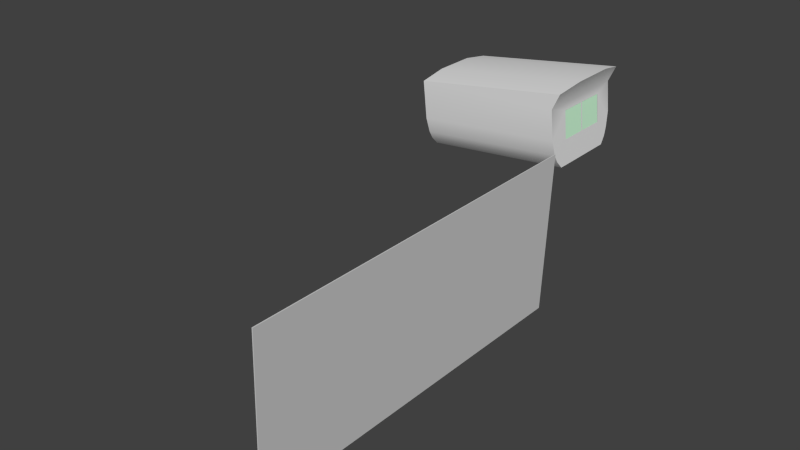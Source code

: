 # Source: mag-compass.blend  (saved by Blender 2.79.0; exported with 4.5.12 LTS)
import bpy
from mathutils import Matrix  # noqa: F401  (used for matrix-valued properties, if any)

bpy.ops.wm.read_factory_settings(use_empty=True)
scene = bpy.context.scene
scene.name = 'Scene'

# ---- collections
col_collection_1 = bpy.data.collections.new('Collection 1'); scene.collection.children.link(col_collection_1)
col_collection_2 = bpy.data.collections.new('Collection 2'); scene.collection.children.link(col_collection_2)
col_collection_3 = bpy.data.collections.new('Collection 3'); scene.collection.children.link(col_collection_3)
col_collection_4 = bpy.data.collections.new('Collection 4'); scene.collection.children.link(col_collection_4)
col_collection_5 = bpy.data.collections.new('Collection 5'); scene.collection.children.link(col_collection_5)
col_collection_11 = bpy.data.collections.new('Collection 11'); scene.collection.children.link(col_collection_11)

# ---- materials (node trees are filled in below, after node groups)
mat_correction_card = bpy.data.materials.new('correction-card')
mat_correction_card.alpha_threshold = 0.0
mat_correction_card.use_transparent_shadow = False
mat_correction_card.diffuse_color = (0.64, 0.64, 0.64, 1.0)
mat_correction_card.specular_color = (0.25, 0.25, 0.25)
mat_correction_card.roughness = 0.5
mat_correction_card.specular_intensity = 1.0
mat_deviation = bpy.data.materials.new('deviation')
mat_deviation.alpha_threshold = 0.0
mat_deviation.use_transparent_shadow = False
mat_deviation.roughness = 0.5
mat_material = bpy.data.materials.new('Material')
mat_material.alpha_threshold = 0.0
mat_material.use_transparent_shadow = False
mat_material.roughness = 0.5
mat_material_glass = bpy.data.materials.new('Material.Glass')
mat_material_glass.alpha_threshold = 0.0
mat_material_glass.use_transparent_shadow = False
mat_material_glass.diffuse_color = (0.6479, 1.0, 0.7093, 1.0)
mat_material_glass.specular_color = (0.5989, 1.0, 1.0)
mat_material_glass.roughness = 0.5
mat_material_glass.specular_intensity = 1.0

# ---- node groups
ng_auto_smooth = bpy.data.node_groups.new('Auto Smooth', 'GeometryNodeTree')
_s = ng_auto_smooth.interface.new_socket(name='Geometry', in_out='OUTPUT', socket_type='NodeSocketGeometry')
_s = ng_auto_smooth.interface.new_socket(name='Geometry', in_out='INPUT', socket_type='NodeSocketGeometry')
_s = ng_auto_smooth.interface.new_socket(name='Angle', in_out='INPUT', socket_type='NodeSocketFloat')
_s.subtype = 'ANGLE'
_s.min_value = 0.0
_s.max_value = 3.142
ng_auto_smooth.is_modifier = True
_N = ng_auto_smooth.nodes; _L = ng_auto_smooth.links
n0 = _N.new('NodeGroupOutput'); n0.name = 'Group Output'; n0.location = (480, -100)
n1 = _N.new('NodeGroupInput'); n1.name = 'Group Input'; n1.location = (-420, -300)
n2 = _N.new('NodeGroupInput'); n2.name = 'Group Input.001'; n2.location = (-60, -100)
n3 = _N.new('GeometryNodeSetShadeSmooth'); n3.name = 'Set Shade Smooth'; n3.location = (120, -100)
n3.domain = 'EDGE'
n4 = _N.new('GeometryNodeSetShadeSmooth'); n4.name = 'Set Shade Smooth.001'; n4.location = (300, -100)
n5 = _N.new('GeometryNodeInputMeshEdgeAngle'); n5.name = 'Edge Angle'; n5.location = (-420, -220)
n6 = _N.new('GeometryNodeInputEdgeSmooth'); n6.name = 'Is Edge Smooth'; n6.location = (-60, -160)
n7 = _N.new('GeometryNodeInputShadeSmooth'); n7.name = 'Is Face Smooth'; n7.location = (-240, -340)
n8 = _N.new('FunctionNodeBooleanMath'); n8.name = 'Boolean Math'; n8.location = (-60, -220)
n9 = _N.new('FunctionNodeCompare'); n9.name = 'Compare'; n9.location = (-240, -180)
n9.operation = 'LESS_EQUAL'
_L.new(n5.outputs[0], n9.inputs[0])
_L.new(n4.outputs[0], n0.inputs[0])
_L.new(n1.outputs[1], n9.inputs[1])
_L.new(n9.outputs[0], n8.inputs[0])
_L.new(n7.outputs[0], n8.inputs[1])
_L.new(n2.outputs[0], n3.inputs[0])
_L.new(n6.outputs[0], n3.inputs[1])
_L.new(n3.outputs[0], n4.inputs[0])
_L.new(n8.outputs[0], n3.inputs[2])
n0.is_active_output = True

# ---- material node trees

# ---- world
world_world = bpy.data.worlds.new('World'); scene.world = world_world
world_world.color = (0.05088, 0.05088, 0.05088)
world_world.use_sun_shadow = False
world_world.sun_shadow_jitter_overblur = 0.0
world_world.cycles.sampling_method = 'NONE'
world_world.cycles.sample_map_resolution = 256

# ---- meshes
me_controllock_009 = bpy.data.meshes.new('ControlLock.009')
me_controllock_009.from_pydata([(-0.3144, 0.2511, 0.07097), (-0.3177, 0.2474, 0.2498), (-0.314, 0.2511, 0.07097), (-0.3172, 0.2474, 0.2498), (-0.3189, 0.1701, 0.06914), (-0.3221, 0.1665, 0.2479), (-0.3184, 0.1701, 0.06914), (-0.3217, 0.1664, 0.2479)], [], [(0, 1, 3, 2), (2, 3, 7, 6), (6, 7, 5, 4), (4, 5, 1, 0), (2, 6, 4, 0), (7, 3, 1, 5)])
_uv = me_controllock_009.uv_layers.new(name='UVMap')
_uv.uv.foreach_set('vector', [1.0, 0.9022, -0.003133, 0.8968, -0.002854, 0.8964, 1.0, 0.9018, 1.0, 0.9018, -0.002854, 0.8964, -0.003283, 0.104, 1.002, 0.1028, 1.002, 0.1028, -0.003283, 0.104, -0.003565, 0.1044, 1.002, 0.1032, 1.002, 0.1032, -0.003565, 0.1044, -0.003133, 0.8968, 1.0, 0.9022, 1.0, 0.9018, 1.002, 0.1028, 1.002, 0.1032, 1.0, 0.9022, -0.003283, 0.104, -0.002854, 0.8964, -0.003133, 0.8968, -0.003565, 0.1044])
me_controllock_009.materials.append(mat_correction_card)
me_controllock_009.use_remesh_preserve_volume = False
me_controllock_009.use_remesh_preserve_attributes = False
me_controllock_009.use_mirror_vertex_groups = False
me_controllock_009.update()
me_casing_mesh_002 = bpy.data.meshes.new('Casing.mesh.002')
me_casing_mesh_002.from_pydata([(-0.3427, 0.01559, 0.2326), (-0.3427, -0.01449, 0.2326), (-0.3414, -0.0145, 0.2191), (-0.3414, 0.01557, 0.2193)], [], [(1, 2, 3, 0)])
me_casing_mesh_002.polygons.foreach_set('use_smooth', [True] * 1)
_uv = me_casing_mesh_002.uv_layers.new(name='UVMap')
_uv.uv.foreach_set('vector', [0.03756, 0.8381, 0.03496, 0.2061, 0.99, 0.2112, 0.9928, 0.8368])
me_casing_mesh_002.materials.append(mat_deviation)
me_casing_mesh_002.use_remesh_preserve_volume = False
me_casing_mesh_002.use_remesh_preserve_attributes = False
me_casing_mesh_002.use_mirror_vertex_groups = False
me_casing_mesh_002.update()
me_casing_mesh_001 = bpy.data.meshes.new('Casing.mesh.001')
me_casing_mesh_001.from_pydata([(-0.4231, 0.02587, 0.2482), (-0.4196, 0.01881, 0.2118), (-0.4196, -0.01926, 0.2116), (-0.4231, -0.02683, 0.248), (-0.3405, -0.02654, 0.2599), (-0.3414, -0.01895, 0.2191), (-0.3414, 0.01911, 0.2193), (-0.3405, 0.02615, 0.2601), (-0.339, 0.01296, 0.2627), (-0.339, -0.01076, 0.2626), (-0.4233, 0.01105, 0.2506), (-0.4233, -0.01135, 0.2505), (-0.3445, -0.0265, 0.2512), (-0.3445, 0.02619, 0.2515), (-0.4211, -0.02673, 0.2276), (-0.343, -0.02642, 0.2351), (-0.4211, 0.02597, 0.2278), (-0.343, 0.02627, 0.2354), (-0.4203, 0.0238, 0.2198), (-0.3422, 0.0241, 0.2273), (-0.42, 0.02203, 0.2158), (-0.3418, 0.02233, 0.2233), (-0.4203, -0.02489, 0.2196), (-0.3422, -0.02458, 0.2271), (-0.42, -0.02287, 0.2156), (-0.3418, -0.02256, 0.2231), (-0.3427, 0.01559, 0.2326), (-0.3441, 0.01559, 0.2475), (-0.3441, -0.01449, 0.2475), (-0.3427, -0.01449, 0.2326), (-0.3427, -0.02584, 0.2326), (-0.3427, 0.0255, 0.2325), (-0.3427, -0.01893, 0.2326), (-0.3425, 0.01913, 0.2304), (-0.3427, 0.01914, 0.2326), (-0.3414, -0.01895, 0.2191), (-0.3414, 0.01911, 0.2193), (-0.3427, 0.01559, 0.2326), (-0.3427, -0.01449, 0.2326), (-0.3427, -0.01893, 0.2326), (-0.3425, 0.01913, 0.2304), (-0.3414, -0.0145, 0.2191), (-0.3414, 0.01557, 0.2193), (-0.3427, 0.01559, 0.2326), (-0.3425, 0.01913, 0.2304), (-0.3427, 0.01914, 0.2326)], [], [(4, 12, 9), (7, 8, 13), (8, 10, 11, 9), (8, 9, 12, 13), (0, 10, 8, 7), (0, 7, 13), (3, 4, 9, 11), (3, 12, 4), (20, 21, 6, 1), (14, 15, 12, 3), (0, 3, 11, 10), (0, 16, 18, 20, 1, 2, 24, 22, 14, 3), (12, 28, 27, 26, 34, 31, 17, 13), (22, 23, 30, 15, 14), (0, 13, 17, 16), (16, 17, 31, 19, 18), (18, 19, 21, 20), (24, 25, 23, 22), (2, 5, 25, 24), (5, 32, 30, 23, 25), (30, 32, 29, 28, 12, 15), (31, 34, 33, 19), (33, 6, 21, 19), (39, 35, 41, 38), (37, 42, 36, 40), (44, 45, 43)])
me_casing_mesh_001.polygons.foreach_set('use_smooth', [True] * 26)
_uv = me_casing_mesh_001.uv_layers.new(name='UVMap')
_uv.uv.foreach_set('vector', [0.6007, 0.6939, 0.6007, 0.597, 0.7202, 0.7229, 0.9991, 0.6939, 0.8995, 0.7229, 0.999, 0.597, 0.6606, 0.9849, 0.9951, 0.9715, 0.9944, 0.9696, 0.6599, 0.9828, 0.8995, 0.7229, 0.7202, 0.7229, 0.6007, 0.597, 0.999, 0.597, 0.9956, 0.9631, 0.9951, 0.9715, 0.6606, 0.9849, 0.668, 0.9764, 0.9956, 0.9631, 0.668, 0.9764, 0.6872, 0.9442, 0.994, 0.9585, 0.6665, 0.9718, 0.6599, 0.9828, 0.9944, 0.9696, 0.994, 0.9585, 0.6856, 0.9395, 0.6665, 0.9718, 0.9964, 0.835, 0.6879, 0.8328, 0.6879, 0.8167, 0.9964, 0.8189, 0.9946, 0.8781, 0.6861, 0.8761, 0.6856, 0.9395, 0.994, 0.9585, 0.5096, 0.9357, 0.6811, 0.9362, 0.6307, 0.9444, 0.5578, 0.9442, 0.5101, 0.9338, 0.51, 0.8651, 0.5171, 0.838, 0.5229, 0.8245, 0.5334, 0.811, 0.6574, 0.8108, 0.6691, 0.8243, 0.6756, 0.8378, 0.6815, 0.8648, 0.6816, 0.9336, 0.6007, 0.5969, 0.6914, 0.5567, 0.9187, 0.555, 0.9182, 0.3961, 0.945, 0.3957, 0.9931, 0.3951, 0.999, 0.4255, 0.999, 0.5969, 0.9949, 0.8466, 0.6864, 0.8446, 0.6862, 0.8662, 0.6861, 0.8761, 0.9946, 0.8781, 0.9956, 0.9631, 0.6872, 0.9442, 0.6877, 0.8808, 0.9962, 0.8828, 0.9962, 0.8828, 0.6877, 0.8808, 0.6877, 0.8695, 0.6878, 0.8489, 0.9963, 0.851, 0.9963, 0.851, 0.6878, 0.8489, 0.6879, 0.8328, 0.9964, 0.835, 0.9951, 0.831, 0.6866, 0.8289, 0.6864, 0.8446, 0.9949, 0.8466, 0.9953, 0.8155, 0.6868, 0.8133, 0.6866, 0.8289, 0.9951, 0.831, 0.6566, 0.254, 0.6573, 0.3979, 0.605, 0.3985, 0.6143, 0.3397, 0.6294, 0.2969, 0.605, 0.3985, 0.6573, 0.3979, 0.6908, 0.3975, 0.6914, 0.5567, 0.6007, 0.5969, 0.6007, 0.4254, 0.9931, 0.3951, 0.945, 0.3957, 0.9449, 0.3726, 0.9823, 0.3397, 0.9449, 0.3726, 0.9443, 0.254, 0.9688, 0.2969, 0.9823, 0.3397, 0.657, 0.3978, 0.6563, 0.2568, 0.6893, 0.2569, 0.6899, 0.3974, 0.9176, 0.396, 0.917, 0.2569, 0.9433, 0.2569, 0.9438, 0.373, 0.9438, 0.373, 0.9439, 0.3957, 0.9176, 0.396])
me_casing_mesh_001.materials.append(mat_material)
me_casing_mesh_001.use_remesh_preserve_volume = False
me_casing_mesh_001.use_remesh_preserve_attributes = False
me_casing_mesh_001.use_mirror_vertex_groups = False
me_casing_mesh_001.update()
me_casing_mesh_000 = bpy.data.meshes.new('Casing.mesh.000')
me_casing_mesh_000.from_pydata([(-0.3427, 0.0009836, 0.2326), (-0.3441, 0.0009811, 0.2475), (-0.3441, 4.149e-05, 0.2475), (-0.3427, 9.153e-06, 0.2326)], [], [(0, 1, 2, 3)])
me_casing_mesh_000.polygons.foreach_set('use_smooth', [True] * 1)
_uv = me_casing_mesh_000.uv_layers.new(name='UVMap')
_uv.uv.foreach_set('vector', [0.8007, 0.3986, 0.8006, 0.5544, 0.7938, 0.5546, 0.7938, 0.3988])
me_casing_mesh_000.materials.append(mat_material)
me_casing_mesh_000.use_remesh_preserve_volume = False
me_casing_mesh_000.use_remesh_preserve_attributes = False
me_casing_mesh_000.use_mirror_vertex_groups = False
me_casing_mesh_000.update()
me_interior_mesh_001 = bpy.data.meshes.new('Interior.mesh.001')
me_interior_mesh_001.from_pydata([(-0.03929, 0.01968, 0.009753), (-0.03929, 0.01908, -0.01182), (-0.03929, -0.01877, -0.01162), (-0.03929, -0.01855, 0.009549), (0.03936, -0.01891, 0.01174), (0.03922, -0.01914, -0.01162), (0.03922, 0.01865, -0.01182), (0.03936, 0.01925, 0.01194), (0.0394, 0.01084, 0.01642), (0.0394, -0.01153, 0.01642), (-0.03929, 0.01125, 0.01424), (-0.03929, -0.01115, 0.01424), (-0.03929, 0.02246, 0.002697), (0.03929, 0.02203, 0.003718), (-0.03929, -0.02235, -0.002253), (0.03922, -0.02272, -0.002198), (-0.03929, 0.02246, -0.002055), (0.03922, 0.02203, -0.002198), (-0.03929, 0.02126, -0.00813), (0.03922, 0.02083, -0.008202), (-0.03929, -0.02096, -0.00823), (0.03922, -0.02132, -0.008202), (-0.03929, -0.01115, -0.015), (0.03922, -0.01153, -0.015), (-0.03929, -0.01636, -0.01301), (0.03922, -0.01673, -0.01301), (0.03922, 0.01084, -0.015), (-0.03929, 0.01125, -0.015), (0.03922, 0.01663, -0.01321), (-0.03929, 0.01705, -0.01321), (-0.03929, 0.02145, 0.006728), (0.03932, 0.02102, 0.008332), (0.03938, 0.01583, 0.01418), (-0.03929, 0.01625, 0.01199), (-0.03929, -0.02235, 0.002598), (0.03929, -0.02272, 0.003718), (-0.03929, -0.02093, 0.006678), (0.03932, -0.02129, 0.008332), (0.03938, -0.01573, 0.01437), (-0.03929, -0.01536, 0.01218), (-0.03929, 5.102e-05, 0.01523), (0.0394, -0.0003465, 0.01742), (-0.03929, 5.102e-05, -0.01583), (0.03922, -0.0003458, -0.01583)], [], [(41, 40, 11, 9), (33, 10, 8, 32), (31, 13, 12, 30), (39, 38, 9, 11), (13, 17, 16, 12), (18, 19, 6, 1), (0, 33, 32, 7), (0, 3, 39, 11, 40, 10, 33), (0, 30, 12, 16, 18, 1, 29, 27, 42, 22, 24, 2, 20, 14, 34, 36, 3), (29, 1, 6, 28), (20, 21, 15, 14), (7, 31, 30, 0), (16, 17, 19, 18), (2, 5, 21, 20), (24, 22, 23, 25), (2, 24, 25, 5), (27, 29, 28, 26), (42, 27, 26, 43), (36, 37, 4, 3), (14, 15, 35, 34), (34, 35, 37, 36), (3, 4, 38, 39), (8, 10, 40, 41), (22, 42, 43, 23)])
me_interior_mesh_001.polygons.foreach_set('use_smooth', [1, 1, 1, 1, 1, 1, 1, 1, 1, 0, 1, 1, 1, 1, 0, 0, 0, 0, 1, 1, 1, 1, 1, 0])
_uv = me_interior_mesh_001.uv_layers.new(name='UVMap')
_uv.uv.foreach_set('vector', [0.7594, 0.2282, 0.7567, 0.168, 0.71, 0.1679, 0.6737, 0.2278, 0.8268, 0.1629, 0.8034, 0.1681, 0.8451, 0.2285, 0.8871, 0.2199, 0.9275, 0.1789, 0.9259, 0.1465, 0.8501, 0.1283, 0.8502, 0.1431, 0.6867, 0.1627, 0.6322, 0.2191, 0.6737, 0.2278, 0.71, 0.1679, 0.9259, 0.1465, 0.9226, 0.08176, 0.8499, 0.09884, 0.8501, 0.1283, 0.8498, 0.06936, 0.9223, 0.04442, 0.9219, 0.007086, 0.8496, 0.03988, 0.8503, 0.1578, 0.8268, 0.1629, 0.8871, 0.2199, 0.9292, 0.2113, 0.8503, 0.1578, 0.6634, 0.1575, 0.6867, 0.1627, 0.71, 0.1679, 0.7567, 0.168, 0.8034, 0.1681, 0.8268, 0.1629, 0.8503, 0.1578, 0.8502, 0.1431, 0.8501, 0.1283, 0.8499, 0.09884, 0.8498, 0.06936, 0.8496, 0.03988, 0.8264, 0.03993, 0.8031, 0.03997, 0.7567, 0.04007, 0.7102, 0.04016, 0.687, 0.0402, 0.6638, 0.04025, 0.6637, 0.06956, 0.6636, 0.09888, 0.6635, 0.1282, 0.6635, 0.1429, 0.6634, 0.1575, 0.8264, 0.03993, 0.8496, 0.03988, 0.9219, 0.007086, 0.8813, 0.007205, 0.6637, 0.06956, 0.5965, 0.04502, 0.5963, 0.082, 0.6636, 0.09888, 0.9292, 0.2113, 0.9275, 0.1789, 0.8502, 0.1431, 0.8503, 0.1578, 0.8499, 0.09884, 0.9226, 0.08176, 0.9223, 0.04442, 0.8498, 0.06936, 0.6638, 0.04025, 0.5967, 0.00804, 0.5965, 0.04502, 0.6637, 0.06956, 0.687, 0.0402, 0.7102, 0.04016, 0.678, 0.007802, 0.6374, 0.007921, 0.6638, 0.04025, 0.687, 0.0402, 0.6374, 0.007921, 0.5967, 0.00804, 0.8031, 0.03997, 0.8264, 0.03993, 0.8813, 0.007205, 0.8406, 0.007325, 0.7567, 0.04007, 0.8031, 0.03997, 0.8406, 0.007325, 0.7593, 0.007563, 0.6635, 0.1429, 0.5921, 0.1782, 0.5907, 0.2103, 0.6634, 0.1575, 0.6636, 0.09888, 0.5963, 0.082, 0.5935, 0.1461, 0.6635, 0.1282, 0.6635, 0.1282, 0.5935, 0.1461, 0.5921, 0.1782, 0.6635, 0.1429, 0.6634, 0.1575, 0.5907, 0.2103, 0.6322, 0.2191, 0.6867, 0.1627, 0.8451, 0.2285, 0.8034, 0.1681, 0.7567, 0.168, 0.7594, 0.2282, 0.7102, 0.04016, 0.7567, 0.04007, 0.7593, 0.007563, 0.678, 0.007802])
me_interior_mesh_001.materials.append(mat_material)
me_interior_mesh_001.use_remesh_preserve_volume = False
me_interior_mesh_001.use_remesh_preserve_attributes = False
me_interior_mesh_001.use_mirror_vertex_groups = False
me_interior_mesh_001.update()
me_ring_mesh_001 = bpy.data.meshes.new('Ring.mesh.001')
me_ring_mesh_001.from_pydata([(-0.3623, 0.01233, 0.2003), (-0.3567, 0.01612, 0.2003), (-0.35, 0.01744, 0.2003), (-0.3433, 0.01612, 0.2003), (-0.3377, 0.01233, 0.2003), (-0.3339, 0.006676, 0.2003), (-0.3326, 0.0, 0.2003), (-0.3339, -0.006676, 0.2003), (-0.3377, -0.01233, 0.2003), (-0.3433, -0.01612, 0.2003), (-0.35, -0.01744, 0.2003), (-0.3567, -0.01612, 0.2003), (-0.3623, -0.01233, 0.2003), (-0.3661, -0.006676, 0.2003), (-0.3674, 0.0, 0.2003), (-0.3661, 0.006676, 0.2003), (-0.3694, 0.0075, 0.1884), (-0.371, 0.0, 0.1884), (-0.3694, -0.0075, 0.1884), (-0.3648, -0.01386, 0.1884), (-0.358, -0.01811, 0.1884), (-0.35, -0.0196, 0.1884), (-0.342, -0.01811, 0.1884), (-0.3352, -0.01386, 0.1884), (-0.3306, -0.0075, 0.1884), (-0.329, 0.0, 0.1884), (-0.3306, 0.0075, 0.1884), (-0.3352, 0.01386, 0.1884), (-0.342, 0.01811, 0.1884), (-0.35, 0.0196, 0.1884), (-0.358, 0.01811, 0.1884), (-0.3648, 0.01386, 0.1884), (-0.362, 0.01202, 0.1845), (-0.3565, 0.01571, 0.1845), (-0.35, 0.01701, 0.1845), (-0.3435, 0.01571, 0.1845), (-0.338, 0.01202, 0.1845), (-0.3343, 0.006507, 0.1845), (-0.333, 0.0, 0.1845), (-0.3343, -0.006507, 0.1845), (-0.338, -0.01202, 0.1845), (-0.3435, -0.01571, 0.1845), (-0.35, -0.01701, 0.1845), (-0.3565, -0.01571, 0.1845), (-0.362, -0.01202, 0.1845), (-0.3657, -0.006507, 0.1845), (-0.367, 0.0, 0.1845), (-0.3657, 0.006507, 0.1845)], [], [(31, 0, 1, 30), (2, 29, 30, 1), (3, 28, 29, 2), (4, 27, 28, 3), (5, 26, 27, 4), (6, 25, 26, 5), (7, 24, 25, 6), (8, 23, 24, 7), (9, 22, 23, 8), (10, 21, 22, 9), (11, 20, 21, 10), (12, 19, 20, 11), (13, 18, 19, 12), (14, 17, 18, 13), (15, 16, 17, 14), (0, 31, 16, 15), (31, 32, 47, 16), (16, 47, 46, 17), (17, 46, 45, 18), (18, 45, 44, 19), (19, 44, 43, 20), (20, 43, 42, 21), (21, 42, 41, 22), (22, 41, 40, 23), (23, 40, 39, 24), (24, 39, 38, 25), (25, 38, 37, 26), (26, 37, 36, 27), (27, 36, 35, 28), (28, 35, 34, 29), (29, 34, 33, 30), (30, 33, 32, 31)])
me_ring_mesh_001.polygons.foreach_set('use_smooth', [True] * 32)
_uv = me_ring_mesh_001.uv_layers.new(name='UVMap')
_uv.uv.foreach_set('vector', [0.4961, 0.0625, 0.4961, 0.2578, 0.375, 0.2578, 0.375, 0.0625, 0.25, 0.2578, 0.25, 0.0625, 0.375, 0.0625, 0.375, 0.2578, 0.1289, 0.2578, 0.1289, 0.0625, 0.25, 0.0625, 0.25, 0.2578, 0.003906, 0.2578, 0.003906, 0.0625, 0.1289, 0.0625, 0.1289, 0.2578, 0.375, 1.0, 0.375, 0.8125, 0.4961, 0.8125, 0.4961, 1.0, 0.25, 1.0, 0.25, 0.8125, 0.375, 0.8125, 0.375, 1.0, 0.1289, 1.0, 0.1289, 0.8125, 0.25, 0.8125, 0.25, 1.0, 0.003906, 1.0, 0.003906, 0.8125, 0.1289, 0.8125, 0.1289, 1.0, 0.375, 0.7539, 0.375, 0.5625, 0.4961, 0.5625, 0.4961, 0.7539, 0.25, 0.7539, 0.25, 0.5625, 0.375, 0.5625, 0.375, 0.7539, 0.1289, 0.7539, 0.1289, 0.5625, 0.25, 0.5625, 0.25, 0.7539, 0.003906, 0.7539, 0.003906, 0.5625, 0.1289, 0.5625, 0.1289, 0.7539, 0.375, 0.5039, 0.375, 0.3125, 0.4961, 0.3125, 0.4961, 0.5039, 0.25, 0.5039, 0.25, 0.3125, 0.375, 0.3125, 0.375, 0.5039, 0.1289, 0.5039, 0.1289, 0.3125, 0.25, 0.3125, 0.25, 0.5039, 0.003906, 0.5039, 0.003906, 0.3125, 0.1289, 0.3125, 0.1289, 0.5039, 0.003906, 0.3125, 0.003906, 0.2578, 0.1289, 0.2578, 0.1289, 0.3125, 0.1289, 0.3125, 0.1289, 0.2578, 0.25, 0.2578, 0.25, 0.3125, 0.25, 0.3125, 0.25, 0.2578, 0.375, 0.2578, 0.375, 0.3125, 0.375, 0.3125, 0.375, 0.2578, 0.4961, 0.2578, 0.4961, 0.3125, 0.003906, 0.5625, 0.003906, 0.5039, 0.1289, 0.5039, 0.1289, 0.5625, 0.1289, 0.5625, 0.1289, 0.5039, 0.25, 0.5039, 0.25, 0.5625, 0.25, 0.5625, 0.25, 0.5039, 0.375, 0.5039, 0.375, 0.5625, 0.375, 0.5625, 0.375, 0.5039, 0.4961, 0.5039, 0.4961, 0.5625, 0.003906, 0.8125, 0.003906, 0.7539, 0.1289, 0.7539, 0.1289, 0.8125, 0.1289, 0.8125, 0.1289, 0.7539, 0.25, 0.7539, 0.25, 0.8125, 0.25, 0.8125, 0.25, 0.7539, 0.375, 0.7539, 0.375, 0.8125, 0.375, 0.8125, 0.375, 0.7539, 0.4961, 0.7539, 0.4961, 0.8125, 0.003906, 0.0625, 0.003906, 0.0, 0.1289, 0.0, 0.1289, 0.0625, 0.1289, 0.0625, 0.1289, 0.0, 0.25, 0.0, 0.25, 0.0625, 0.25, 0.0625, 0.25, 0.0, 0.375, 0.0, 0.375, 0.0625, 0.375, 0.0625, 0.375, 0.0, 0.4961, 0.0, 0.4961, 0.0625])
me_ring_mesh_001.materials.append(mat_material)
me_ring_mesh_001.use_remesh_preserve_volume = False
me_ring_mesh_001.use_remesh_preserve_attributes = False
me_ring_mesh_001.use_mirror_vertex_groups = False
me_ring_mesh_001.update()
me_circle_015 = bpy.data.meshes.new('Circle.015')
me_circle_015.from_pydata([(0.02721, 0.237, 0.131), (0.02578, 0.237, 0.1459), (0.02577, 0.2069, 0.146), (0.0272, 0.2069, 0.131)], [], [(0, 1, 2, 3)])
me_circle_015.polygons.foreach_set('use_smooth', [True] * 1)
_uv = me_circle_015.uv_layers.new(name='UVMap')
_uv.uv.foreach_set('vector', [0.8217, 0.5337, 0.8217, 0.5867, 0.7152, 0.5868, 0.7152, 0.5337])
me_circle_015.materials.append(mat_material_glass)
me_circle_015.use_remesh_preserve_volume = False
me_circle_015.use_remesh_preserve_attributes = False
me_circle_015.use_mirror_vertex_groups = False
me_circle_015.update()

# ---- objects
ob_deviation_card = bpy.data.objects.new('Deviation-Card', me_controllock_009)
ob_deviation = bpy.data.objects.new('Deviation', me_casing_mesh_002)
ob_casing = bpy.data.objects.new('Casing', me_casing_mesh_001)
ob_needle = bpy.data.objects.new('Needle', me_casing_mesh_000)
ob_interior = bpy.data.objects.new('Interior', me_interior_mesh_001)
ob_ring = bpy.data.objects.new('Ring', me_ring_mesh_001)
ob_glass = bpy.data.objects.new('Glass', me_circle_015)

# ---- transforms, parenting, visibility, modifiers, constraints
ob_deviation_card.location = (0.0, 0.0, 0.0)
ob_deviation_card.rotation_euler = (1.571, -0.0, 0.0)
ob_deviation_card.show_transparent = True
ob_deviation_card.lineart.crease_threshold = 0.0
_m = ob_deviation_card.modifiers.new('Auto Smooth', 'NODES')
_m.node_group = ng_auto_smooth
_gi = [s.identifier for s in ng_auto_smooth.interface.items_tree if s.item_type == 'SOCKET' and s.in_out == 'INPUT']
_m[_gi[1]] = 0.5236  # Angle
ob_deviation.location = (-0.0001622, -6.544e-05, -0.0001565)
ob_deviation.show_transparent = True
ob_deviation.lineart.crease_threshold = 0.0
_m = ob_deviation.modifiers.new('Auto Smooth', 'NODES')
_m.node_group = ng_auto_smooth
_gi = [s.identifier for s in ng_auto_smooth.interface.items_tree if s.item_type == 'SOCKET' and s.in_out == 'INPUT']
_m[_gi[1]] = 1.065  # Angle
ob_casing.location = (-0.0001622, -6.544e-05, -0.0001565)
ob_casing.show_transparent = True
ob_casing.lineart.crease_threshold = 0.0
_m = ob_casing.modifiers.new('Auto Smooth', 'NODES')
_m.node_group = ng_auto_smooth
_gi = [s.identifier for s in ng_auto_smooth.interface.items_tree if s.item_type == 'SOCKET' and s.in_out == 'INPUT']
_m[_gi[1]] = 1.065  # Angle
ob_needle.location = (-0.0001622, -6.544e-05, -0.0001565)
ob_needle.show_transparent = True
ob_needle.lineart.crease_threshold = 0.0
_m = ob_needle.modifiers.new('Auto Smooth', 'NODES')
_m.node_group = ng_auto_smooth
_gi = [s.identifier for s in ng_auto_smooth.interface.items_tree if s.item_type == 'SOCKET' and s.in_out == 'INPUT']
_m[_gi[1]] = 1.065  # Angle
ob_interior.location = (-0.3826, -0.0001402, 0.2378)
ob_interior.rotation_euler = (0.004844, -0.09554, -0.0005004)
ob_interior.scale = (0.9555, 0.9555, 0.9555)
ob_interior.show_transparent = True
ob_interior.lineart.crease_threshold = 0.0
_m = ob_interior.modifiers.new('Auto Smooth', 'NODES')
_m.node_group = ng_auto_smooth
_gi = [s.identifier for s in ng_auto_smooth.interface.items_tree if s.item_type == 'SOCKET' and s.in_out == 'INPUT']
_m[_gi[1]] = 1.065  # Angle
ob_ring.location = (-0.01466, 0.0, 0.04717)
ob_ring.show_transparent = True
ob_ring.lineart.crease_threshold = 0.0
_m = ob_ring.modifiers.new('Auto Smooth', 'NODES')
_m.node_group = ng_auto_smooth
_gi = [s.identifier for s in ng_auto_smooth.interface.items_tree if s.item_type == 'SOCKET' and s.in_out == 'INPUT']
_m[_gi[1]] = 1.065  # Angle
ob_glass.location = (-0.3701, -0.2215, 0.1014)
ob_glass.show_transparent = True
ob_glass.lineart.crease_threshold = 0.0
_m = ob_glass.modifiers.new('Auto Smooth', 'NODES')
_m.node_group = ng_auto_smooth
_gi = [s.identifier for s in ng_auto_smooth.interface.items_tree if s.item_type == 'SOCKET' and s.in_out == 'INPUT']
_m[_gi[1]] = 3.142  # Angle

# ---- collection membership
col_collection_1.objects.link(ob_deviation_card)
col_collection_1.objects.link(ob_deviation)
col_collection_1.objects.link(ob_casing)
col_collection_1.objects.link(ob_needle)
col_collection_1.objects.link(ob_interior)
col_collection_1.objects.link(ob_ring)
col_collection_1.objects.link(ob_glass)
col_collection_2.objects.link(ob_deviation_card)
col_collection_3.objects.link(ob_deviation_card)
col_collection_4.objects.link(ob_deviation_card)
col_collection_5.objects.link(ob_deviation_card)
col_collection_11.objects.link(ob_deviation_card)

# ---- scene / render settings (as saved in the file)
scene.frame_start = 1; scene.frame_end = 250; scene.frame_set(0)
scene.render.engine = 'BLENDER_EEVEE_NEXT'
scene.render.resolution_percentage = 50
scene.render.dither_intensity = 0.0
scene.cycles.use_denoising = False
scene.cycles.samples = 10
scene.cycles.sampling_pattern = 'TABULATED_SOBOL'
scene.cycles.light_sampling_threshold = 0.0
scene.cycles.use_adaptive_sampling = False
scene.cycles.use_light_tree = False
scene.cycles.blur_glossy = 0.0
scene.cycles.pixel_filter_type = 'GAUSSIAN'
scene.cycles.sample_clamp_indirect = 0.0
scene.view_settings.view_transform = 'Standard'
bpy.context.view_layer.update()

# ---- added for rendering (the .blend has no active camera and no usable light): camera, sun
cam_auto = bpy.data.cameras.new('AutoCamera')
cam_auto.lens = 50.0
cam_auto.sensor_width = 36.0
cam_auto.clip_end = 1000.0
ob_auto_camera = bpy.data.objects.new('AutoCamera', cam_auto)
scene.collection.objects.link(ob_auto_camera)
ob_auto_camera.location = (-0.0799751, -0.458257, 0.445472)
ob_auto_camera.rotation_euler = (1.09748, -7.21219e-08, 0.694738)
scene.camera = ob_auto_camera
light_auto_sun = bpy.data.lights.new('AutoSun', 'SUN')
light_auto_sun.energy = 3.0
light_auto_sun.angle = 0.0523599
ob_auto_sun = bpy.data.objects.new('AutoSun', light_auto_sun)
scene.collection.objects.link(ob_auto_sun)
ob_auto_sun.rotation_euler = (0.872665, 0.174533, 0.523599)
bpy.context.view_layer.update()
